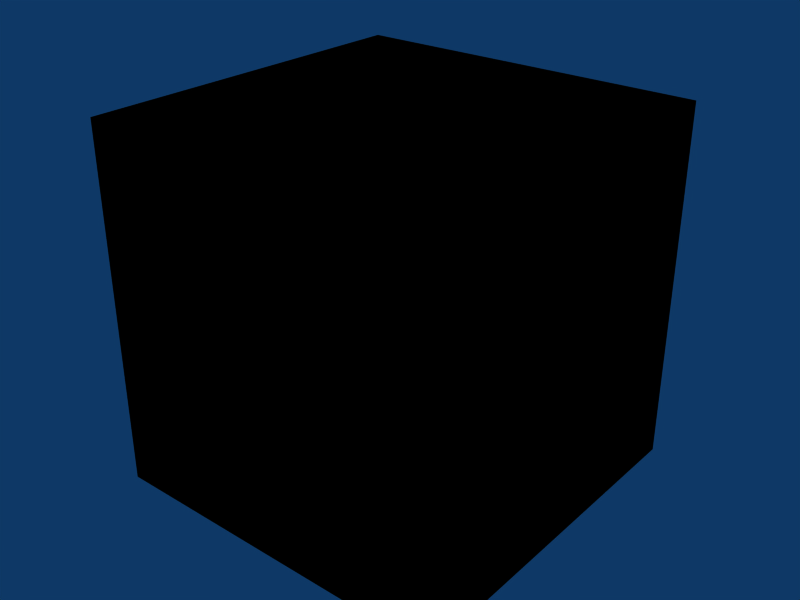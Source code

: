 # Source: vname_converted.test.blend  (saved by Blender 2.49.2; exported with 4.5.12 LTS)
import bpy
from mathutils import Matrix  # noqa: F401  (used for matrix-valued properties, if any)

bpy.ops.wm.read_factory_settings(use_empty=True)
scene = bpy.context.scene
scene.name = 'Scene'

# ---- collections
col_collection_1 = bpy.data.collections.new('Collection 1'); scene.collection.children.link(col_collection_1)

# ---- materials (node trees are filled in below, after node groups)
mat_material = bpy.data.materials.new('Material')
mat_material.alpha_threshold = 0.0
mat_material.roughness = 0.5
mat_material.line_color = (0.0, 0.0, 0.0, 1.0)

# ---- material node trees

# ---- world
world_world = bpy.data.worlds.new('World'); scene.world = world_world
world_world.color = (0.05656, 0.2208, 0.4)
world_world.use_sun_shadow = False
world_world.sun_shadow_jitter_overblur = 0.0
world_world.cycles.sampling_method = 'MANUAL'
world_world.cycles.sample_map_resolution = 256

# ---- meshes
me_cube_002 = bpy.data.meshes.new('Cube.002')
me_cube_002.from_pydata([(1.0, 1.0, -1.0), (1.0, -1.0, -1.0), (-1.0, -1.0, -1.0), (-1.0, 1.0, -1.0), (1.0, 1.0, 1.0), (1.0, -1.0, 1.0), (-1.0, -1.0, 1.0), (-1.0, 1.0, 1.0)], [], [(0, 1, 2, 3), (4, 7, 6, 5), (0, 4, 5, 1), (1, 5, 6, 2), (2, 6, 7, 3), (4, 0, 3, 7)])
me_cube_002.use_remesh_preserve_volume = False
me_cube_002.use_remesh_preserve_attributes = False
me_cube_002.use_mirror_vertex_groups = False
me_cube_002.update()
me_cube_001 = bpy.data.meshes.new('Cube.001')
me_cube_001.from_pydata([(1.0, 1.0, -1.0), (1.0, -1.0, -1.0), (-1.0, -1.0, -1.0), (-1.0, 1.0, -1.0), (1.0, 1.0, 1.0), (1.0, -1.0, 1.0), (-1.0, -1.0, 1.0), (-1.0, 1.0, 1.0)], [], [(0, 1, 2, 3), (4, 7, 6, 5), (0, 4, 5, 1), (1, 5, 6, 2), (2, 6, 7, 3), (4, 0, 3, 7)])
me_cube_001.use_remesh_preserve_volume = False
me_cube_001.use_remesh_preserve_attributes = False
me_cube_001.use_mirror_vertex_groups = False
me_cube_001.update()
me_cube = bpy.data.meshes.new('Cube')
me_cube.from_pydata([(1.0, 1.0, -1.0), (1.0, -1.0, -1.0), (-1.0, -1.0, -1.0), (-1.0, 1.0, -1.0), (1.0, 1.0, 1.0), (1.0, -1.0, 1.0), (-1.0, -1.0, 1.0), (-1.0, 1.0, 1.0)], [], [(0, 1, 2, 3), (4, 7, 6, 5), (0, 4, 5, 1), (1, 5, 6, 2), (2, 6, 7, 3), (4, 0, 3, 7)])
me_cube.materials.append(mat_material)
me_cube.use_remesh_preserve_volume = False
me_cube.use_remesh_preserve_attributes = False
me_cube.use_mirror_vertex_groups = False
me_cube.update()

# ---- objects
ob_objcase2 = bpy.data.objects.new('OBJCase2', None)
ob_ignorethisvname = bpy.data.objects.new('IgnoreThisVname', me_cube_002)
ob_grp_vname1 = bpy.data.objects.new('GRP_vname1', None)
ob_grp_vname = bpy.data.objects.new('GRP_vname', None)
ob_obj_vname2 = bpy.data.objects.new('OBJ_vname2', None)
ob_cube = bpy.data.objects.new('Cube', me_cube_001)
ob_afakeout = bpy.data.objects.new('AFakeOut', me_cube)

# ---- transforms, parenting, visibility, modifiers, constraints
ob_objcase2.location = (0.0, 0.0, 0.0)
ob_objcase2.lock_rotations_4d = False
ob_objcase2.empty_display_type = 'ARROWS'
ob_objcase2.empty_image_offset = (0.0, 0.0)
ob_objcase2.lineart.crease_threshold = 0.0
ob_ignorethisvname.parent = ob_objcase2
ob_ignorethisvname.location = (0.0, 0.0, 0.0)
ob_ignorethisvname.lock_rotations_4d = False
ob_ignorethisvname.empty_display_type = 'ARROWS'
ob_ignorethisvname.lineart.crease_threshold = 0.0
ob_grp_vname1.location = (0.0, 0.0, 0.0)
ob_grp_vname1.lock_rotations_4d = False
ob_grp_vname1.empty_display_type = 'ARROWS'
ob_grp_vname1.empty_image_offset = (0.0, 0.0)
ob_grp_vname1.lineart.crease_threshold = 0.0
ob_grp_vname.parent = ob_grp_vname1
ob_grp_vname.location = (0.0, 0.0, 0.0)
ob_grp_vname.lock_rotations_4d = False
ob_grp_vname.empty_display_type = 'ARROWS'
ob_grp_vname.empty_image_offset = (0.0, 0.0)
ob_grp_vname.lineart.crease_threshold = 0.0
ob_obj_vname2.parent = ob_grp_vname
ob_obj_vname2.location = (0.0, 0.0, 0.0)
ob_obj_vname2.lock_rotations_4d = False
ob_obj_vname2.empty_display_type = 'ARROWS'
ob_obj_vname2.empty_image_offset = (0.0, 0.0)
ob_obj_vname2.lineart.crease_threshold = 0.0
ob_cube.parent = ob_obj_vname2
ob_cube.location = (0.0, 0.0, 0.0)
ob_cube.lock_rotations_4d = False
ob_cube.empty_display_type = 'ARROWS'
ob_cube.lineart.crease_threshold = 0.0
ob_afakeout.location = (0.0, 0.0, 0.0)
ob_afakeout.lock_rotations_4d = False
ob_afakeout.empty_display_type = 'ARROWS'
ob_afakeout.color = (0.0, 0.0, 0.0, 1.0)
ob_afakeout.lineart.crease_threshold = 0.0

# ---- collection membership
col_collection_1.objects.link(ob_objcase2)
col_collection_1.objects.link(ob_ignorethisvname)
col_collection_1.objects.link(ob_grp_vname1)
col_collection_1.objects.link(ob_grp_vname)
col_collection_1.objects.link(ob_obj_vname2)
col_collection_1.objects.link(ob_cube)
col_collection_1.objects.link(ob_afakeout)

# ---- scene / render settings (as saved in the file)
scene.frame_start = 1; scene.frame_end = 250; scene.frame_set(1)
scene.render.engine = 'BLENDER_EEVEE_NEXT'
scene.render.image_settings.file_format = 'JPEG'
scene.render.image_settings.color_mode = 'RGB'
scene.render.image_settings.compression = 90
scene.render.resolution_x = 800
scene.render.resolution_y = 600
scene.render.pixel_aspect_x = 100.0
scene.render.pixel_aspect_y = 100.0
scene.render.fps = 25
scene.render.dither_intensity = 0.0
scene.render.use_compositing = False
scene.render.use_sequencer = False
scene.render.bake_margin = 2
scene.render.bake_bias = 0.0
scene.render.use_stamp_time = False
scene.render.use_stamp_date = False
scene.render.use_stamp_frame = False
scene.render.use_stamp_camera = False
scene.render.use_stamp_scene = False
scene.render.use_stamp_filename = False
scene.render.use_stamp_render_time = False
scene.render.stamp_font_size = 0
scene.cycles.use_denoising = False
scene.cycles.samples = 10
scene.cycles.sampling_pattern = 'TABULATED_SOBOL'
scene.cycles.light_sampling_threshold = 0.0
scene.cycles.use_adaptive_sampling = False
scene.cycles.use_light_tree = False
scene.cycles.blur_glossy = 0.0
scene.cycles.volume_bounces = 1
scene.cycles.pixel_filter_type = 'GAUSSIAN'
scene.cycles.sample_clamp_indirect = 0.0
scene.view_settings.view_transform = 'Raw'
bpy.context.view_layer.update()

# ---- added for rendering (the .blend has no active camera): camera
cam_auto = bpy.data.cameras.new('AutoCamera')
cam_auto.lens = 50.0
cam_auto.sensor_width = 36.0
cam_auto.clip_end = 1000.0
ob_auto_camera = bpy.data.objects.new('AutoCamera', cam_auto)
scene.collection.objects.link(ob_auto_camera)
ob_auto_camera.location = (3.20507, -3.84609, 2.56406)
ob_auto_camera.rotation_euler = (1.09748, -7.21219e-08, 0.694738)
scene.camera = ob_auto_camera
bpy.context.view_layer.update()
